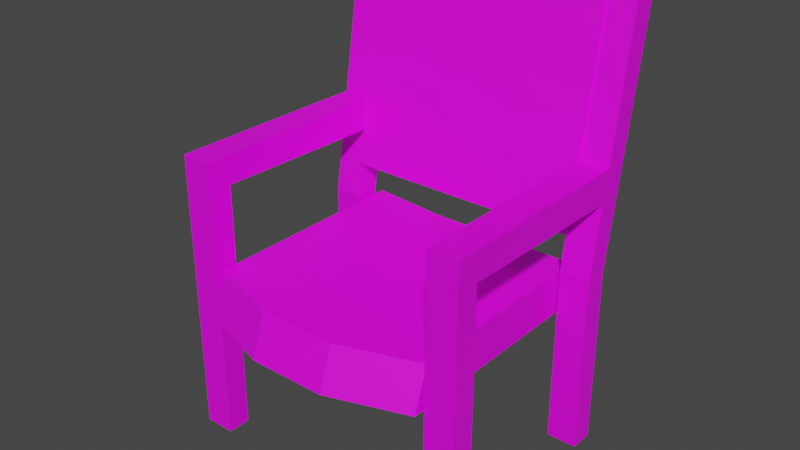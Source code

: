 # Source: Chair01.blend  (saved by Blender 2.90.8; exported with 4.5.12 LTS)
import bpy
from mathutils import Matrix  # noqa: F401  (used for matrix-valued properties, if any)

bpy.ops.wm.read_factory_settings(use_empty=True)
scene = bpy.context.scene
scene.name = 'Scene'

# ---- collections
col_collection = bpy.data.collections.new('Collection'); scene.collection.children.link(col_collection)

# ---- images (referenced by path relative to the original .blend; pixels are not part of the script)
import os
ASSET_DIR = os.environ.get("B2B_ASSET_DIR", "")  # directory of the original .blend (textures are referenced by path, not embedded)
HERE = os.path.dirname(os.path.abspath(__file__))  # packed textures are extracted next to this script under _unpacked/

def load_image(name, relpath, width, height, colorspace="sRGB"):
    """Load a texture the original file referenced (path relative to the .blend, or extracted next to this script)."""
    p = next((c for c in (os.path.join(HERE, relpath), os.path.join(ASSET_DIR, relpath)) if relpath and os.path.exists(c)), "")
    if p:
        img = bpy.data.images.load(p, check_existing=True)
        img.name = name
    else:  # same state as the original file: an image datablock whose file is absent (Cycles renders it pink)
        img = bpy.data.images.new(name, width, height)
        img.source = "FILE"
        img.filepath = "//" + (relpath or name)
    img.colorspace_settings.name = colorspace
    return img
img_red_cloth01_png = load_image('Red_Cloth01.png', 'Red_Cloth01.png', 1024, 1024, 'sRGB')
img_gold_png = load_image('Gold.png', 'Gold.png', 1024, 1024, 'sRGB')

# ---- materials (node trees are filled in below, after node groups)
mat_cloth_chair01 = bpy.data.materials.new('Cloth_Chair01')
mat_cloth_chair01.use_transparent_shadow = False
mat_gold_chair01 = bpy.data.materials.new('Gold_Chair01')
mat_gold_chair01.use_transparent_shadow = False

# ---- material node trees
mat_cloth_chair01.use_nodes = True; mat_cloth_chair01.node_tree.nodes.clear()
_N = mat_cloth_chair01.node_tree.nodes; _L = mat_cloth_chair01.node_tree.links
n0 = _N.new('ShaderNodeBsdfPrincipled'); n0.name = 'Principled BSDF'; n0.location = (10, 300)
n0.distribution = 'GGX'
n0.subsurface_method = 'BURLEY'
n0.inputs[3].default_value = 1.45
n0.inputs[27].default_value = (0.0, 0.0, 0.0, 1.0)
n0.inputs[28].default_value = 1.0
n1 = _N.new('ShaderNodeOutputMaterial'); n1.name = 'Material Output'; n1.location = (300, 300)
n2 = _N.new('ShaderNodeTexImage'); n2.name = 'Image Texture'; n2.location = (-280, 280)
n2.image = img_red_cloth01_png
n2.interpolation = 'Closest'
_L.new(n0.outputs[0], n1.inputs[0])
_L.new(n2.outputs[0], n0.inputs[0])
n1.is_active_output = True
mat_gold_chair01.use_nodes = True; mat_gold_chair01.node_tree.nodes.clear()
_N = mat_gold_chair01.node_tree.nodes; _L = mat_gold_chair01.node_tree.links
n0 = _N.new('ShaderNodeBsdfPrincipled'); n0.name = 'Principled BSDF'; n0.location = (10, 300)
n0.distribution = 'GGX'
n0.subsurface_method = 'BURLEY'
n0.inputs[3].default_value = 1.45
n0.inputs[27].default_value = (0.0, 0.0, 0.0, 1.0)
n0.inputs[28].default_value = 1.0
n1 = _N.new('ShaderNodeOutputMaterial'); n1.name = 'Material Output'; n1.location = (300, 300)
n2 = _N.new('ShaderNodeTexImage'); n2.name = 'Image Texture'; n2.location = (-280, 280)
n2.image = img_gold_png
n2.interpolation = 'Closest'
_L.new(n0.outputs[0], n1.inputs[0])
_L.new(n2.outputs[0], n0.inputs[0])
n1.is_active_output = True

# ---- world
world_world = bpy.data.worlds.new('World'); scene.world = world_world
world_world.use_nodes = True; world_world.node_tree.nodes.clear()
_N = world_world.node_tree.nodes; _L = world_world.node_tree.links
n0 = _N.new('ShaderNodeOutputWorld'); n0.name = 'World Output'; n0.location = (300, 300)
n1 = _N.new('ShaderNodeBackground'); n1.name = 'Background'; n1.location = (10, 300)
n1.inputs[0].default_value = (0.05088, 0.05088, 0.05088, 1.0)
_L.new(n1.outputs[0], n0.inputs[0])
n0.is_active_output = True
world_world.color = (0.05088, 0.05088, 0.05088)
world_world.use_sun_shadow = False
world_world.sun_shadow_jitter_overblur = 0.0

# ---- meshes
me_cube_008 = bpy.data.meshes.new('Cube.008')
me_cube_008.from_pydata([(-0.827, 0.5676, -0.0226), (-0.827, 0.3683, 0.03324), (-0.827, 0.8212, 1.554), (-0.827, 0.6142, 1.55), (0.827, 0.5676, -0.0226), (0.827, 0.3683, 0.03324), (0.827, 0.8212, 1.554), (0.827, 0.6142, 1.55), (1.026, 0.3512, -1.452), (1.026, 0.6374, 1.548), (1.026, 0.5101, -1.452), (1.026, 0.7963, 1.548), (0.817, 0.3512, -1.452), (0.817, 0.6374, 1.548), (0.817, 0.5101, -1.452), (0.817, 0.7963, 1.548), (1.026, -0.9731, -1.452), (1.026, -0.9731, 0.493), (1.026, -0.8141, -1.452), (1.026, -0.8141, 0.493), (0.817, -0.9731, -1.452), (0.817, -0.9731, 0.493), (0.817, -0.8141, -1.452), (0.817, -0.8141, 0.493), (1.026, 0.3512, -0.2201), (1.026, 0.5101, -0.2201), (0.817, 0.5101, -0.2201), (0.817, 0.3512, -0.2201), (1.026, 0.4657, 0.4872), (1.026, 0.6246, 0.4872), (0.817, 0.6246, 0.4872), (0.817, 0.4657, 0.4872), (1.026, 0.5902, 0.275), (0.817, 0.5902, 0.275), (0.817, 0.4313, 0.275), (1.026, 0.4313, 0.275), (1.026, -0.9731, 0.2985), (1.026, -0.8141, 0.2985), (0.817, -0.8141, 0.2985), (0.817, -0.9731, 0.2985), (-1.026, 0.3512, -1.452), (-1.026, 0.6374, 1.548), (-1.026, 0.5101, -1.452), (-1.026, 0.7963, 1.548), (-0.817, 0.3512, -1.452), (-0.817, 0.6374, 1.548), (-0.817, 0.5101, -1.452), (-0.817, 0.7963, 1.548), (-1.026, -0.9731, -1.452), (-1.026, -0.9731, 0.493), (-1.026, -0.8141, -1.452), (-1.026, -0.8141, 0.493), (-0.817, -0.9731, -1.452), (-0.817, -0.9731, 0.493), (-0.817, -0.8141, -1.452), (-0.817, -0.8141, 0.493), (-1.026, 0.3512, -0.2201), (-1.026, 0.5101, -0.2201), (-0.817, 0.5101, -0.2201), (-0.817, 0.3512, -0.2201), (-1.026, 0.4657, 0.4872), (-1.026, 0.6246, 0.4872), (-0.817, 0.6246, 0.4872), (-0.817, 0.4657, 0.4872), (-1.026, 0.5902, 0.275), (-0.817, 0.5902, 0.275), (-0.817, 0.4313, 0.275), (-1.026, 0.4313, 0.275), (-1.026, -0.9731, 0.2985), (-1.026, -0.8141, 0.2985), (-0.817, -0.8141, 0.2985), (-0.817, -0.9731, 0.2985), (-0.799, -1.03, -0.524), (-0.799, -0.9304, -0.2332), (-0.799, 0.5675, -0.524), (-0.799, 0.5675, -0.2332), (0.799, -1.03, -0.524), (0.799, -0.9304, -0.2332), (0.799, 0.5121, -0.524), (0.799, 0.5121, -0.2332), (0.2663, 0.5121, -0.524), (-0.2663, 0.5121, -0.524), (-0.2663, 0.5121, -0.2332), (0.2663, 0.5121, -0.2332), (-0.2663, -1.213, -0.524), (0.2663, -1.213, -0.524), (0.2663, -1.113, -0.2332), (-0.2663, -1.113, -0.2332)], [], [(0, 1, 3, 2), (2, 3, 7, 6), (6, 7, 5, 4), (4, 5, 1, 0), (2, 6, 4, 0), (7, 3, 1, 5), (28, 29, 11, 9), (29, 30, 15, 11), (30, 31, 13, 15), (31, 28, 9, 13), (10, 8, 12, 14), (15, 13, 9, 11), (36, 37, 19, 17), (34, 35, 37, 38), (38, 39, 21, 23), (39, 36, 17, 21), (18, 16, 20, 22), (23, 21, 17, 19), (12, 8, 24, 27), (14, 12, 27, 26), (10, 14, 26, 25), (8, 10, 25, 24), (31, 34, 38, 23), (33, 34, 31, 30), (32, 33, 30, 29), (35, 32, 29, 28), (24, 25, 32, 35), (25, 26, 33, 32), (26, 27, 34, 33), (27, 24, 35, 34), (20, 16, 36, 39), (22, 20, 39, 38), (18, 22, 38, 37), (16, 18, 37, 36), (35, 28, 19, 37), (28, 31, 23, 19), (60, 41, 43, 61), (61, 43, 47, 62), (62, 47, 45, 63), (63, 45, 41, 60), (42, 46, 44, 40), (47, 43, 41, 45), (68, 49, 51, 69), (66, 70, 69, 67), (70, 55, 53, 71), (71, 53, 49, 68), (50, 54, 52, 48), (55, 51, 49, 53), (44, 59, 56, 40), (46, 58, 59, 44), (42, 57, 58, 46), (40, 56, 57, 42), (63, 55, 70, 66), (65, 62, 63, 66), (64, 61, 62, 65), (67, 60, 61, 64), (56, 67, 64, 57), (57, 64, 65, 58), (58, 65, 66, 59), (59, 66, 67, 56), (52, 71, 68, 48), (54, 70, 71, 52), (50, 69, 70, 54), (48, 68, 69, 50), (67, 69, 51, 60), (60, 51, 55, 63), (72, 73, 75, 74), (80, 83, 79, 78), (78, 79, 77, 76), (84, 87, 73, 72), (80, 78, 76, 85), (82, 75, 73, 87), (79, 83, 86, 77), (83, 82, 87, 86), (74, 81, 84, 72), (81, 80, 85, 84), (76, 77, 86, 85), (85, 86, 87, 84), (74, 75, 82, 81), (81, 82, 83, 80)])
me_cube_008.polygons.foreach_set('material_index', [0, 0, 0, 0, 0, 0, 1, 1, 1, 1, 1, 1, 1, 1, 1, 1, 1, 1, 1, 1, 1, 1, 1, 1, 1, 1, 1, 1, 1, 1, 1, 1, 1, 1, 1, 1, 1, 1, 1, 1, 1, 1, 1, 1, 1, 1, 1, 1, 1, 1, 1, 1, 1, 1, 1, 1, 1, 1, 1, 1, 1, 1, 1, 1, 1, 1, 0, 0, 0, 0, 0, 0, 0, 0, 0, 0, 0, 0, 0, 0])
_uv = me_cube_008.uv_layers.new(name='UVMap')
_uv.uv.foreach_set('vector', [0.1638, 0.5011, 0.2312, 0.5062, 0.2496, 1.008, 0.1836, 1.022, 0.1836, 1.022, 0.2496, 1.008, 0.3659, 1.535, 0.2999, 1.55, 0.3029, -0.5497, 0.3659, -0.5253, 0.272, -0.03238, 0.2046, -0.03749, 0.2046, -0.03749, 0.272, -0.03238, 0.2312, 0.5062, 0.1638, 0.5011, 0.9067, -0.02815, 0.3665, -0.02815, 0.3665, -0.5497, 0.9067, -0.5497, 0.3665, -0.02755, 0.9067, -0.02755, 0.9067, 0.4743, 0.3665, 0.4743, -0.9611, 1.563, -0.964, 1.744, -2.139, 1.919, -2.136, 1.738, 2.45, -1.895, 2.681, -1.895, 2.681, -0.6731, 2.45, -0.6731, 0.4908, 0.09927, 0.4937, 0.2803, -0.6809, 0.1049, -0.6838, -0.0761, 1.944, 3.141, 1.713, 3.141, 1.713, 1.922, 1.944, 1.922, -2.157, 1.953, -1.982, 1.953, -1.982, 2.191, -2.157, 2.191, 0.9279, 2.167, 0.7524, 2.167, 0.7524, 1.929, 0.9279, 1.929, -0.7262, -0.07239, -0.7291, 0.1086, -0.9438, 0.1049, -0.9409, -0.0761, 2.919, -0.7209, 2.688, -0.7209, 2.688, -2.14, 2.919, -2.14, 0.7257, 1.735, 0.7286, 1.916, 0.5139, 1.919, 0.511, 1.738, 1.237, 2.162, 1.237, 1.923, 1.451, 1.923, 1.451, 2.162, -1.976, 1.953, -1.801, 1.953, -1.801, 2.191, -1.976, 2.191, 2.189, 0.08125, 2.189, -0.0998, 2.421, -0.0998, 2.421, 0.08125, 1.966, -0.1629, 1.735, -0.1629, 1.735, -1.563, 1.966, -1.563, 1.728, -0.1624, 1.553, -0.1541, 1.49, -1.556, 1.665, -1.564, 2.205, -0.165, 1.973, -0.165, 1.973, -1.562, 2.205, -1.562, 1.307, -2.132, 1.483, -2.123, 1.42, -0.7217, 1.244, -0.7301, 0.4937, 0.2803, 0.7286, 0.3154, 0.7257, 1.735, 0.511, 1.738, 0.7257, 0.1343, 0.7286, 0.3154, 0.4937, 0.2803, 0.4908, 0.09927, 2.45, -2.139, 2.681, -2.139, 2.681, -1.895, 2.45, -1.895, -0.7262, 1.528, -0.7291, 1.709, -0.964, 1.744, -0.9611, 1.563, 1.244, -0.7301, 1.42, -0.7217, 1.483, -0.1541, 1.307, -0.1624, 2.205, -1.562, 1.973, -1.562, 1.973, -2.132, 2.205, -2.132, 1.665, -1.564, 1.49, -1.556, 1.553, -2.123, 1.728, -2.132, 1.966, -1.563, 1.735, -1.563, 1.735, -2.132, 1.966, -2.132, 1.23, 1.895, 0.9988, 1.895, 0.9988, -0.09454, 1.23, -0.09454, 2.783, 1.899, 2.607, 1.899, 2.607, -0.09448, 2.783, -0.09448, 1.237, -0.09462, 1.468, -0.09462, 1.468, 1.89, 1.237, 1.89, 2.969, -0.09448, 3.144, -0.09448, 3.144, 1.899, 2.969, 1.899, -0.7262, 1.528, -0.9611, 1.563, -0.9438, 0.1049, -0.7291, 0.1086, 2.421, 1.539, 2.189, 1.539, 2.189, 0.08125, 2.421, 0.08125, 0.4937, -1.775, -0.6809, -1.95, -0.6838, -2.131, 0.4908, -1.956, 2.189, 2.808, 2.189, 1.586, 2.421, 1.586, 2.421, 2.808, -0.964, -0.3113, -2.139, -0.136, -2.136, -0.317, -0.9611, -0.4924, 1.951, 3.138, 1.951, 1.92, 2.182, 1.92, 2.182, 3.138, -1.615, 2.191, -1.615, 1.953, -1.439, 1.953, -1.439, 2.191, 1.109, 1.929, 1.109, 2.167, 0.9332, 2.167, 0.9332, 1.929, 0.7286, -0.1397, 0.5139, -0.136, 0.511, -0.317, 0.7257, -0.3207, 2.926, -0.7209, 2.926, -2.14, 3.157, -2.14, 3.157, -0.7209, -0.7291, -1.947, -0.9438, -1.95, -0.9409, -2.131, -0.7262, -2.128, 1.672, 2.162, 1.457, 2.162, 1.457, 1.923, 1.672, 1.923, -1.796, 2.191, -1.796, 1.953, -1.62, 1.953, -1.62, 2.191, 2.443, -1.956, 2.211, -1.956, 2.211, -2.137, 2.443, -2.137, 1.713, 1.874, 1.713, 0.4739, 1.944, 0.4739, 1.944, 1.874, 0.9917, -2.123, 0.9287, -0.7217, 0.7534, -0.7301, 0.8164, -2.132, 1.951, 1.872, 1.951, 0.4753, 2.182, 0.4753, 2.182, 1.872, 1.062, -0.1541, 0.9989, -1.556, 1.174, -1.564, 1.237, -0.1624, -0.9611, -0.4924, -0.9438, -1.95, -0.7291, -1.947, -0.7262, -0.5274, -0.7291, -0.3464, -0.964, -0.3113, -0.9611, -0.4924, -0.7262, -0.5274, 2.189, 3.052, 2.189, 2.808, 2.421, 2.808, 2.421, 3.052, 0.7286, -1.74, 0.4937, -1.775, 0.4908, -1.956, 0.7257, -1.921, 0.9989, -1.556, 1.062, -2.123, 1.237, -2.132, 1.174, -1.564, 1.951, 0.4753, 1.951, -0.09489, 2.182, -0.09489, 2.182, 0.4753, 0.9287, -0.7217, 0.9917, -0.1541, 0.8164, -0.1624, 0.7534, -0.7301, 1.713, 0.4739, 1.713, -0.09486, 1.944, -0.09486, 1.944, 0.4739, 0.7533, 1.895, 0.7533, -0.09454, 0.9844, -0.09454, 0.9844, 1.895, 2.964, -0.09448, 2.964, 1.899, 2.788, 1.899, 2.788, -0.09448, 1.475, 1.89, 1.475, -0.09462, 1.706, -0.09462, 1.706, 1.89, 2.427, 1.899, 2.427, -0.09448, 2.602, -0.09448, 2.602, 1.899, 0.7286, -1.74, 0.7257, -0.3207, 0.511, -0.317, 0.4937, -1.775, 2.211, -0.4976, 2.211, -1.956, 2.443, -1.956, 2.443, -0.4976, 1.002, 0.495, 0.9073, 0.4623, 0.9073, -0.02689, 1.002, -0.02689, 1.002, -0.3757, 0.9073, -0.3757, 0.9073, -0.5497, 1.002, -0.5497, 1.003, -0.5497, 1.098, -0.5497, 1.098, -0.07861, 1.003, -0.04593, -0.04121, 0.07043, -0.03548, -0.01764, 0.1428, -0.03425, 0.1368, 0.07556, -0.2065, 0.6101, -0.3893, 0.6031, -0.369, 0.0735, -0.1904, 0.0705, -0.0209, -0.5378, 0.1631, -0.5497, 0.1428, -0.03425, -0.03548, -0.01764, -0.3885, -0.5316, -0.2061, -0.5373, -0.193, -0.01946, -0.3732, -0.03778, -0.2061, -0.5373, -0.0209, -0.5378, -0.03548, -0.01764, -0.193, -0.01946, 0.1631, 0.6177, -0.01847, 0.6076, -0.04121, 0.07043, 0.1368, 0.07556, -0.01847, 0.6076, -0.2065, 0.6101, -0.1904, 0.0705, -0.04121, 0.07043, -0.369, 0.0735, -0.3732, -0.03778, -0.193, -0.01946, -0.1904, 0.0705, -0.1904, 0.0705, -0.193, -0.01946, -0.03548, -0.01764, -0.04121, 0.07043, 1.002, -0.02689, 0.9073, -0.02689, 0.9073, -0.2018, 1.002, -0.2018, 1.002, -0.2018, 0.9073, -0.2018, 0.9073, -0.3757, 1.002, -0.3757])
me_cube_008.materials.append(mat_cloth_chair01)
me_cube_008.materials.append(mat_gold_chair01)
me_cube_008.use_remesh_fix_poles = True
me_cube_008.use_remesh_preserve_attributes = False
me_cube_008.use_mirror_vertex_groups = False
me_cube_008.update()

# ---- objects
ob_chair01 = bpy.data.objects.new('Chair01', me_cube_008)

# ---- transforms, parenting, visibility, modifiers, constraints
ob_chair01.location = (0.0, 0.0, 0.0)
ob_chair01.lineart.crease_threshold = 0.0

# ---- collection membership
col_collection.objects.link(ob_chair01)

# ---- scene / render settings (as saved in the file)
scene.frame_start = 1; scene.frame_end = 250; scene.frame_set(1)
scene.render.engine = 'BLENDER_EEVEE_NEXT'
scene.cycles.use_denoising = False
scene.cycles.samples = 128
scene.cycles.sampling_pattern = 'TABULATED_SOBOL'
scene.cycles.use_adaptive_sampling = False
scene.cycles.use_light_tree = False
scene.view_settings.view_transform = 'Filmic'
bpy.context.view_layer.update()

# ---- added for rendering (the .blend has no active camera and no usable light): camera, sun
cam_auto = bpy.data.cameras.new('AutoCamera')
cam_auto.lens = 50.0
cam_auto.sensor_width = 36.0
cam_auto.clip_end = 1000.0
ob_auto_camera = bpy.data.objects.new('AutoCamera', cam_auto)
scene.collection.objects.link(ob_auto_camera)
ob_auto_camera.location = (3.85804, -4.82581, 3.13773)
ob_auto_camera.rotation_euler = (1.09748, -7.21219e-08, 0.694738)
scene.camera = ob_auto_camera
light_auto_sun = bpy.data.lights.new('AutoSun', 'SUN')
light_auto_sun.energy = 3.0
light_auto_sun.angle = 0.0523599
ob_auto_sun = bpy.data.objects.new('AutoSun', light_auto_sun)
scene.collection.objects.link(ob_auto_sun)
ob_auto_sun.rotation_euler = (0.872665, 0.174533, 0.523599)
bpy.context.view_layer.update()
